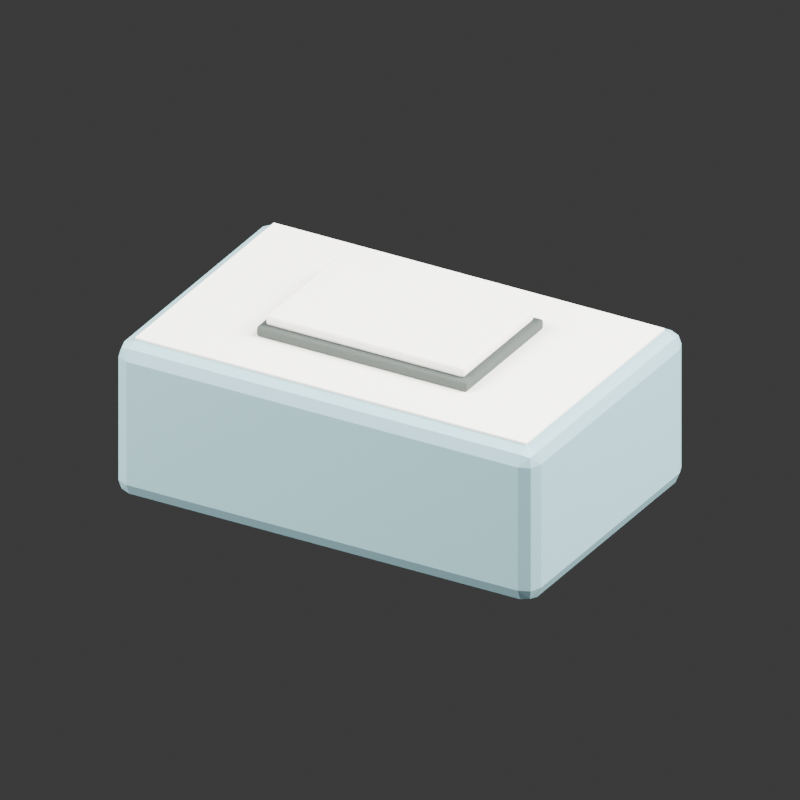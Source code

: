 # Source: review.blend  (saved by Blender 5.2.45; exported with 4.5.12 LTS)
import bpy
from mathutils import Matrix  # noqa: F401  (used for matrix-valued properties, if any)

bpy.ops.wm.read_factory_settings(use_empty=True)
scene = bpy.context.scene
scene.name = 'Scene'

# ---- collections
col_collection = bpy.data.collections.new('Collection'); scene.collection.children.link(col_collection)

# ---- materials (node trees are filled in below, after node groups)
mat_main = bpy.data.materials.new('main')
mat_paper_white = bpy.data.materials.new('paper-white')
mat_seam = bpy.data.materials.new('seam')

# ---- material node trees
mat_main.use_nodes = True; mat_main.node_tree.nodes.clear()
_N = mat_main.node_tree.nodes; _L = mat_main.node_tree.links
n0 = _N.new('ShaderNodeBsdfPrincipled'); n0.name = 'Principled BSDF'; n0.location = (-200, 100)
n0.inputs[0].default_value = (0.2542, 0.4287, 0.4678, 1.0)
n0.inputs[2].default_value = 0.42
n0.inputs[10].default_value = 0.005
n1 = _N.new('ShaderNodeOutputMaterial'); n1.name = 'Material Output'; n1.location = (200, 100)
_L.new(n0.outputs[0], n1.inputs[0])
n1.is_active_output = True
mat_paper_white.use_nodes = True; mat_paper_white.node_tree.nodes.clear()
_N = mat_paper_white.node_tree.nodes; _L = mat_paper_white.node_tree.links
n0 = _N.new('ShaderNodeBsdfPrincipled'); n0.name = 'Principled BSDF'; n0.location = (-200, 100)
n0.inputs[0].default_value = (0.8879, 0.8714, 0.807, 1.0)
n0.inputs[2].default_value = 0.85
n0.inputs[10].default_value = 0.005
n1 = _N.new('ShaderNodeOutputMaterial'); n1.name = 'Material Output'; n1.location = (200, 100)
_L.new(n0.outputs[0], n1.inputs[0])
n1.is_active_output = True
mat_seam.use_nodes = True; mat_seam.node_tree.nodes.clear()
_N = mat_seam.node_tree.nodes; _L = mat_seam.node_tree.links
n0 = _N.new('ShaderNodeBsdfPrincipled'); n0.name = 'Principled BSDF'; n0.location = (-200, 100)
n0.inputs[0].default_value = (0.05286, 0.0648, 0.05781, 1.0)
n0.inputs[2].default_value = 0.7
n0.inputs[10].default_value = 0.005
n1 = _N.new('ShaderNodeOutputMaterial'); n1.name = 'Material Output'; n1.location = (200, 100)
_L.new(n0.outputs[0], n1.inputs[0])
n1.is_active_output = True

# ---- world
world_world = bpy.data.worlds.new('World'); scene.world = world_world
world_world.use_nodes = True; world_world.node_tree.nodes.clear()
_N = world_world.node_tree.nodes; _L = world_world.node_tree.links
n0 = _N.new('ShaderNodeOutputWorld'); n0.name = 'World Output'; n0.location = (200, 100)
n1 = _N.new('ShaderNodeBackground'); n1.name = 'Background'; n1.location = (-200, 100)
n1.inputs[0].default_value = (0.05088, 0.05088, 0.05088, 1.0)
_L.new(n1.outputs[0], n0.inputs[0])
n0.is_active_output = True
world_world.color = (0.35, 0.35, 0.35)
world_world.sun_shadow_jitter_overblur = 0.0

# ---- cameras
cam_camera_001 = bpy.data.cameras.new('Camera.001')
cam_camera_001.type = 'ORTHO'
cam_camera_001.ortho_scale = 0.2805

# ---- lights
light_area = bpy.data.lights.new('Area', 'AREA')
light_area.energy = 90.0
light_area.size = 0.8
light_area.size_y = 1.0
light_area_001 = bpy.data.lights.new('Area.001', 'AREA')
light_area_001.energy = 70.0
light_area_001.size = 0.8
light_area_001.size_y = 1.0

# ---- meshes
me_cube_001 = bpy.data.meshes.new('Cube.001')
me_cube_001.from_pydata([(-0.079, -0.049, -0.0305), (-0.079, -0.055, -0.0245), (-0.085, -0.049, -0.0245), (-0.079, -0.05324, -0.02874), (-0.08246, -0.05246, -0.02796), (-0.08324, -0.05324, -0.0245), (-0.08324, -0.049, -0.02874), (-0.079, -0.055, 0.0245), (-0.079, -0.049, 0.0305), (-0.085, -0.049, 0.0245), (-0.079, -0.05324, 0.02874), (-0.08246, -0.05246, 0.02796), (-0.08324, -0.049, 0.02874), (-0.08324, -0.05324, 0.0245), (-0.079, 0.049, -0.0305), (-0.085, 0.049, -0.0245), (-0.079, 0.055, -0.0245), (-0.08324, 0.049, -0.02874), (-0.08246, 0.05246, -0.02796), (-0.08324, 0.05324, -0.0245), (-0.079, 0.05324, -0.02874), (-0.079, 0.049, 0.0305), (-0.079, 0.055, 0.0245), (-0.085, 0.049, 0.0245), (-0.079, 0.05324, 0.02874), (-0.08246, 0.05246, 0.02796), (-0.08324, 0.05324, 0.0245), (-0.08324, 0.049, 0.02874), (0.079, -0.049, -0.0305), (0.085, -0.049, -0.0245), (0.079, -0.055, -0.0245), (0.08324, -0.049, -0.02874), (0.08246, -0.05246, -0.02796), (0.08324, -0.05324, -0.0245), (0.079, -0.05324, -0.02874), (0.079, -0.049, 0.0305), (0.079, -0.055, 0.0245), (0.085, -0.049, 0.0245), (0.079, -0.05324, 0.02874), (0.08246, -0.05246, 0.02796), (0.08324, -0.05324, 0.0245), (0.08324, -0.049, 0.02874), (0.079, 0.049, -0.0305), (0.079, 0.055, -0.0245), (0.085, 0.049, -0.0245), (0.079, 0.05324, -0.02874), (0.08246, 0.05246, -0.02796), (0.08324, 0.05324, -0.0245), (0.08324, 0.049, -0.02874), (0.079, 0.049, 0.0305), (0.085, 0.049, 0.0245), (0.079, 0.055, 0.0245), (0.08324, 0.049, 0.02874), (0.08246, 0.05246, 0.02796), (0.08324, 0.05324, 0.0245), (0.079, 0.05324, 0.02874)], [], [(0, 3, 4, 6), (1, 5, 4, 3), (2, 6, 4, 5), (7, 10, 11, 13), (8, 12, 11, 10), (9, 13, 11, 12), (14, 17, 18, 20), (15, 19, 18, 17), (16, 20, 18, 19), (21, 24, 25, 27), (22, 26, 25, 24), (23, 27, 25, 26), (28, 31, 32, 34), (29, 33, 32, 31), (30, 34, 32, 33), (35, 38, 39, 41), (36, 40, 39, 38), (37, 41, 39, 40), (42, 45, 46, 48), (43, 47, 46, 45), (44, 48, 46, 47), (49, 52, 53, 55), (50, 54, 53, 52), (51, 55, 53, 54), (14, 0, 6, 17), (17, 6, 2, 15), (1, 7, 13, 5), (5, 13, 9, 2), (8, 21, 27, 12), (12, 27, 23, 9), (22, 16, 19, 26), (26, 19, 15, 23), (42, 14, 20, 45), (45, 20, 16, 43), (21, 49, 55, 24), (24, 55, 51, 22), (50, 44, 47, 54), (54, 47, 43, 51), (28, 42, 48, 31), (31, 48, 44, 29), (49, 35, 41, 52), (52, 41, 37, 50), (36, 30, 33, 40), (40, 33, 29, 37), (0, 28, 34, 3), (3, 34, 30, 1), (35, 8, 10, 38), (38, 10, 7, 36), (14, 42, 28, 0), (2, 9, 23, 15), (30, 36, 7, 1), (49, 21, 8, 35), (16, 22, 51, 43), (44, 50, 37, 29)])
_uv = me_cube_001.uv_layers.new(name='UVMap')
_uv.uv.foreach_set('vector', [0.1338, 0.7364, 0.1338, 0.75, 0.1287, 0.75, 0.125, 0.7364, 0.3996, 0.9912, 0.3996, 1.0, 0.3854, 1.0, 0.375, 0.9912, 0.3996, 0.01364, 0.375, 0.01364, 0.375, 0.005763, 0.3996, 0.0, 0.6004, 0.9912, 0.625, 0.9912, 0.625, 0.9963, 0.6004, 1.0, 0.8662, 0.7364, 0.875, 0.7364, 0.875, 0.7442, 0.8662, 0.75, 0.6004, 0.01364, 0.6004, 0.0, 0.6146, 0.0, 0.625, 0.01364, 0.1338, 0.5136, 0.125, 0.5136, 0.125, 0.5058, 0.1338, 0.5, 0.3996, 0.2364, 0.3996, 0.25, 0.3802, 0.2519, 0.375, 0.2364, 0.3996, 0.2588, 0.375, 0.2588, 0.3802, 0.2519, 0.3996, 0.25, 0.8662, 0.5136, 0.8662, 0.5, 0.8713, 0.5, 0.875, 0.5136, 0.6004, 0.2588, 0.6004, 0.25, 0.6198, 0.2471, 0.625, 0.2588, 0.6004, 0.2364, 0.625, 0.2364, 0.6198, 0.2471, 0.6004, 0.25, 0.3662, 0.7364, 0.375, 0.7364, 0.3785, 0.7493, 0.3706, 0.7544, 0.3996, 0.7364, 0.3996, 0.75, 0.3785, 0.7493, 0.375, 0.7364, 0.3996, 0.7588, 0.3706, 0.7544, 0.3785, 0.7493, 0.3996, 0.75, 0.6338, 0.7364, 0.6294, 0.7544, 0.6228, 0.7481, 0.625, 0.7364, 0.6004, 0.7588, 0.6004, 0.75, 0.6228, 0.7481, 0.6294, 0.7544, 0.6004, 0.7364, 0.625, 0.7364, 0.6228, 0.7481, 0.6004, 0.75, 0.3662, 0.5136, 0.3706, 0.4956, 0.3772, 0.5019, 0.375, 0.5136, 0.3996, 0.4912, 0.3996, 0.5, 0.3772, 0.5019, 0.3706, 0.4956, 0.3996, 0.5136, 0.375, 0.5136, 0.3772, 0.5019, 0.3996, 0.5, 0.6338, 0.5136, 0.625, 0.5136, 0.6215, 0.5007, 0.6294, 0.4956, 0.6004, 0.5136, 0.6004, 0.5, 0.6215, 0.5007, 0.625, 0.5136, 0.6004, 0.4912, 0.6294, 0.4956, 0.6215, 0.5007, 0.6004, 0.5, 0.1338, 0.5136, 0.1338, 0.7364, 0.125, 0.7364, 0.125, 0.5136, 0.375, 0.2364, 0.375, 0.01364, 0.3996, 0.01364, 0.3996, 0.2364, 0.3996, 0.9912, 0.6004, 0.9912, 0.6004, 1.0, 0.3996, 1.0, 0.3996, 0.0, 0.6004, 0.0, 0.6004, 0.01364, 0.3996, 0.01364, 0.8662, 0.7364, 0.8662, 0.5136, 0.875, 0.5136, 0.875, 0.7364, 0.625, 0.01364, 0.625, 0.2364, 0.6004, 0.2364, 0.6004, 0.01364, 0.6004, 0.2588, 0.3996, 0.2588, 0.3996, 0.25, 0.6004, 0.25, 0.6004, 0.25, 0.3996, 0.25, 0.3996, 0.2364, 0.6004, 0.2364, 0.3662, 0.5136, 0.1338, 0.5136, 0.1338, 0.5, 0.3706, 0.4956, 0.3706, 0.4956, 0.375, 0.2588, 0.3996, 0.2588, 0.3996, 0.4912, 0.8662, 0.5136, 0.6338, 0.5136, 0.6294, 0.4956, 0.8662, 0.5, 0.625, 0.2588, 0.6294, 0.4956, 0.6004, 0.4912, 0.6004, 0.2588, 0.6004, 0.5136, 0.3996, 0.5136, 0.3996, 0.5, 0.6004, 0.5, 0.6004, 0.5, 0.3996, 0.5, 0.3996, 0.4912, 0.6004, 0.4912, 0.3662, 0.7364, 0.3662, 0.5136, 0.375, 0.5136, 0.375, 0.7364, 0.375, 0.7364, 0.375, 0.5136, 0.3996, 0.5136, 0.3996, 0.7364, 0.6338, 0.5136, 0.6338, 0.7364, 0.625, 0.7364, 0.625, 0.5136, 0.625, 0.5136, 0.625, 0.7364, 0.6004, 0.7364, 0.6004, 0.5136, 0.6004, 0.7588, 0.3996, 0.7588, 0.3996, 0.75, 0.6004, 0.75, 0.6004, 0.75, 0.3996, 0.75, 0.3996, 0.7364, 0.6004, 0.7364, 0.1338, 0.7364, 0.3662, 0.7364, 0.3706, 0.7544, 0.1338, 0.75, 0.375, 0.9912, 0.3706, 0.7544, 0.3996, 0.7588, 0.3996, 0.9912, 0.6338, 0.7364, 0.8662, 0.7364, 0.8662, 0.75, 0.6294, 0.7544, 0.6294, 0.7544, 0.625, 0.9912, 0.6004, 0.9912, 0.6004, 0.7588, 0.1338, 0.5136, 0.3662, 0.5136, 0.3662, 0.7364, 0.1338, 0.7364, 0.3996, 0.01364, 0.6004, 0.01364, 0.6004, 0.2364, 0.3996, 0.2364, 0.3996, 0.7588, 0.6004, 0.7588, 0.6004, 0.9912, 0.3996, 0.9912, 0.6338, 0.5136, 0.8662, 0.5136, 0.8662, 0.7364, 0.6338, 0.7364, 0.3996, 0.2588, 0.6004, 0.2588, 0.6004, 0.4912, 0.3996, 0.4912, 0.3996, 0.5136, 0.6004, 0.5136, 0.6004, 0.7364, 0.3996, 0.7364])
me_cube_001.materials.append(mat_main)
me_cube_001.update()
me_cube_002 = bpy.data.meshes.new('Cube.002')
me_cube_002.from_pydata([(-0.0788, -0.0488, -0.0005), (-0.0788, -0.049, -0.0003), (-0.079, -0.0488, -0.0003), (-0.0788, -0.04894, -0.0004414), (-0.07892, -0.04892, -0.0004155), (-0.07894, -0.04894, -0.0003), (-0.07894, -0.0488, -0.0004414), (-0.0788, -0.049, 0.0003), (-0.0788, -0.0488, 0.0005), (-0.079, -0.0488, 0.0003), (-0.0788, -0.04894, 0.0004414), (-0.07892, -0.04892, 0.0004155), (-0.07894, -0.0488, 0.0004414), (-0.07894, -0.04894, 0.0003), (-0.0788, 0.0488, -0.0005), (-0.079, 0.0488, -0.0003), (-0.0788, 0.049, -0.0003), (-0.07894, 0.0488, -0.0004414), (-0.07892, 0.04892, -0.0004155), (-0.07894, 0.04894, -0.0003), (-0.0788, 0.04894, -0.0004414), (-0.0788, 0.0488, 0.0005), (-0.0788, 0.049, 0.0003), (-0.079, 0.0488, 0.0003), (-0.0788, 0.04894, 0.0004414), (-0.07892, 0.04892, 0.0004155), (-0.07894, 0.04894, 0.0003), (-0.07894, 0.0488, 0.0004414), (0.0788, -0.0488, -0.0005), (0.079, -0.0488, -0.0003), (0.0788, -0.049, -0.0003), (0.07894, -0.0488, -0.0004414), (0.07892, -0.04892, -0.0004155), (0.07894, -0.04894, -0.0003), (0.0788, -0.04894, -0.0004414), (0.0788, -0.0488, 0.0005), (0.0788, -0.049, 0.0003), (0.079, -0.0488, 0.0003), (0.0788, -0.04894, 0.0004414), (0.07892, -0.04892, 0.0004155), (0.07894, -0.04894, 0.0003), (0.07894, -0.0488, 0.0004414), (0.0788, 0.0488, -0.0005), (0.0788, 0.049, -0.0003), (0.079, 0.0488, -0.0003), (0.0788, 0.04894, -0.0004414), (0.07892, 0.04892, -0.0004155), (0.07894, 0.04894, -0.0003), (0.07894, 0.0488, -0.0004414), (0.0788, 0.0488, 0.0005), (0.079, 0.0488, 0.0003), (0.0788, 0.049, 0.0003), (0.07894, 0.0488, 0.0004414), (0.07892, 0.04892, 0.0004155), (0.07894, 0.04894, 0.0003), (0.0788, 0.04894, 0.0004414)], [], [(0, 3, 4, 6), (1, 5, 4, 3), (2, 6, 4, 5), (7, 10, 11, 13), (8, 12, 11, 10), (9, 13, 11, 12), (14, 17, 18, 20), (15, 19, 18, 17), (16, 20, 18, 19), (21, 24, 25, 27), (22, 26, 25, 24), (23, 27, 25, 26), (28, 31, 32, 34), (29, 33, 32, 31), (30, 34, 32, 33), (35, 38, 39, 41), (36, 40, 39, 38), (37, 41, 39, 40), (42, 45, 46, 48), (43, 47, 46, 45), (44, 48, 46, 47), (49, 52, 53, 55), (50, 54, 53, 52), (51, 55, 53, 54), (14, 0, 6, 17), (17, 6, 2, 15), (1, 7, 13, 5), (5, 13, 9, 2), (8, 21, 27, 12), (12, 27, 23, 9), (22, 16, 19, 26), (26, 19, 15, 23), (42, 14, 20, 45), (45, 20, 16, 43), (21, 49, 55, 24), (24, 55, 51, 22), (50, 44, 47, 54), (54, 47, 43, 51), (28, 42, 48, 31), (31, 48, 44, 29), (49, 35, 41, 52), (52, 41, 37, 50), (36, 30, 33, 40), (40, 33, 29, 37), (0, 28, 34, 3), (3, 34, 30, 1), (35, 8, 10, 38), (38, 10, 7, 36), (14, 42, 28, 0), (2, 9, 23, 15), (30, 36, 7, 1), (49, 21, 8, 35), (16, 22, 51, 43), (44, 50, 37, 29)])
_uv = me_cube_002.uv_layers.new(name='UVMap')
_uv.uv.foreach_set('vector', [0.1253, 0.7495, 0.1253, 0.75, 0.1251, 0.75, 0.125, 0.7495, 0.425, 0.9997, 0.425, 1.0, 0.3961, 1.0, 0.375, 0.9997, 0.425, 0.0005102, 0.375, 0.0005102, 0.375, 0.0002156, 0.425, 0.0, 0.575, 0.9997, 0.625, 0.9997, 0.625, 0.9999, 0.575, 1.0, 0.8747, 0.7495, 0.875, 0.7495, 0.875, 0.7498, 0.8747, 0.75, 0.575, 0.0005102, 0.575, 0.0, 0.6039, 0.0, 0.625, 0.0005102, 0.1253, 0.5005, 0.125, 0.5005, 0.125, 0.5002, 0.1253, 0.5, 0.425, 0.2495, 0.425, 0.25, 0.3856, 0.2501, 0.375, 0.2495, 0.425, 0.2503, 0.375, 0.2503, 0.3856, 0.2501, 0.425, 0.25, 0.8747, 0.5005, 0.8747, 0.5, 0.8749, 0.5, 0.875, 0.5005, 0.575, 0.2503, 0.575, 0.25, 0.6144, 0.2499, 0.625, 0.2503, 0.575, 0.2495, 0.625, 0.2495, 0.6144, 0.2499, 0.575, 0.25, 0.3747, 0.7495, 0.375, 0.7495, 0.382, 0.75, 0.3748, 0.7502, 0.425, 0.7495, 0.425, 0.75, 0.382, 0.75, 0.375, 0.7495, 0.425, 0.7503, 0.3748, 0.7502, 0.382, 0.75, 0.425, 0.75, 0.6253, 0.7495, 0.6252, 0.7502, 0.618, 0.7499, 0.625, 0.7495, 0.575, 0.7503, 0.575, 0.75, 0.618, 0.7499, 0.6252, 0.7502, 0.575, 0.7495, 0.625, 0.7495, 0.618, 0.7499, 0.575, 0.75, 0.3747, 0.5005, 0.3748, 0.4998, 0.382, 0.5001, 0.375, 0.5005, 0.425, 0.4997, 0.425, 0.5, 0.382, 0.5001, 0.3748, 0.4998, 0.425, 0.5005, 0.375, 0.5005, 0.382, 0.5001, 0.425, 0.5, 0.6253, 0.5005, 0.625, 0.5005, 0.618, 0.5, 0.6252, 0.4998, 0.575, 0.5005, 0.575, 0.5, 0.618, 0.5, 0.625, 0.5005, 0.575, 0.4997, 0.6252, 0.4998, 0.618, 0.5, 0.575, 0.5, 0.1253, 0.5005, 0.1253, 0.7495, 0.125, 0.7495, 0.125, 0.5005, 0.375, 0.2495, 0.375, 0.0005102, 0.425, 0.0005102, 0.425, 0.2495, 0.425, 0.9997, 0.575, 0.9997, 0.575, 1.0, 0.425, 1.0, 0.425, 0.0, 0.575, 0.0, 0.575, 0.0005102, 0.425, 0.0005102, 0.8747, 0.7495, 0.8747, 0.5005, 0.875, 0.5005, 0.875, 0.7495, 0.625, 0.0005102, 0.625, 0.2495, 0.575, 0.2495, 0.575, 0.0005102, 0.575, 0.2503, 0.425, 0.2503, 0.425, 0.25, 0.575, 0.25, 0.575, 0.25, 0.425, 0.25, 0.425, 0.2495, 0.575, 0.2495, 0.3747, 0.5005, 0.1253, 0.5005, 0.1253, 0.5, 0.3748, 0.4998, 0.3748, 0.4998, 0.375, 0.2503, 0.425, 0.2503, 0.425, 0.4997, 0.8747, 0.5005, 0.6253, 0.5005, 0.6252, 0.4998, 0.8747, 0.5, 0.625, 0.2503, 0.6252, 0.4998, 0.575, 0.4997, 0.575, 0.2503, 0.575, 0.5005, 0.425, 0.5005, 0.425, 0.5, 0.575, 0.5, 0.575, 0.5, 0.425, 0.5, 0.425, 0.4997, 0.575, 0.4997, 0.3747, 0.7495, 0.3747, 0.5005, 0.375, 0.5005, 0.375, 0.7495, 0.375, 0.7495, 0.375, 0.5005, 0.425, 0.5005, 0.425, 0.7495, 0.6253, 0.5005, 0.6253, 0.7495, 0.625, 0.7495, 0.625, 0.5005, 0.625, 0.5005, 0.625, 0.7495, 0.575, 0.7495, 0.575, 0.5005, 0.575, 0.7503, 0.425, 0.7503, 0.425, 0.75, 0.575, 0.75, 0.575, 0.75, 0.425, 0.75, 0.425, 0.7495, 0.575, 0.7495, 0.1253, 0.7495, 0.3747, 0.7495, 0.3748, 0.7502, 0.1253, 0.75, 0.375, 0.9997, 0.3748, 0.7502, 0.425, 0.7503, 0.425, 0.9997, 0.6253, 0.7495, 0.8747, 0.7495, 0.8747, 0.75, 0.6252, 0.7502, 0.6252, 0.7502, 0.625, 0.9997, 0.575, 0.9997, 0.575, 0.7503, 0.1253, 0.5005, 0.3747, 0.5005, 0.3747, 0.7495, 0.1253, 0.7495, 0.425, 0.0005102, 0.575, 0.0005102, 0.575, 0.2495, 0.425, 0.2495, 0.425, 0.7503, 0.575, 0.7503, 0.575, 0.9997, 0.425, 0.9997, 0.6253, 0.5005, 0.8747, 0.5005, 0.8747, 0.7495, 0.6253, 0.7495, 0.425, 0.2503, 0.575, 0.2503, 0.575, 0.4997, 0.425, 0.4997, 0.425, 0.5005, 0.575, 0.5005, 0.575, 0.7495, 0.425, 0.7495])
me_cube_002.materials.append(mat_paper_white)
me_cube_002.update()
me_cube_003 = bpy.data.meshes.new('Cube.003')
me_cube_003.from_pydata([(-0.0415, -0.0265, -0.002), (-0.0415, -0.0275, -0.001), (-0.0425, -0.0265, -0.001), (-0.0415, -0.02721, -0.001707), (-0.04208, -0.02708, -0.001577), (-0.04221, -0.02721, -0.001), (-0.04221, -0.0265, -0.001707), (-0.0415, -0.0275, 0.001), (-0.0415, -0.0265, 0.002), (-0.0425, -0.0265, 0.001), (-0.0415, -0.02721, 0.001707), (-0.04208, -0.02708, 0.001577), (-0.04221, -0.0265, 0.001707), (-0.04221, -0.02721, 0.001), (-0.0415, 0.0265, -0.002), (-0.0425, 0.0265, -0.001), (-0.0415, 0.0275, -0.001), (-0.04221, 0.0265, -0.001707), (-0.04208, 0.02708, -0.001577), (-0.04221, 0.02721, -0.001), (-0.0415, 0.02721, -0.001707), (-0.0415, 0.0265, 0.002), (-0.0415, 0.0275, 0.001), (-0.0425, 0.0265, 0.001), (-0.0415, 0.02721, 0.001707), (-0.04208, 0.02708, 0.001577), (-0.04221, 0.02721, 0.001), (-0.04221, 0.0265, 0.001707), (0.0415, -0.0265, -0.002), (0.0425, -0.0265, -0.001), (0.0415, -0.0275, -0.001), (0.04221, -0.0265, -0.001707), (0.04208, -0.02708, -0.001577), (0.04221, -0.02721, -0.001), (0.0415, -0.02721, -0.001707), (0.0415, -0.0265, 0.002), (0.0415, -0.0275, 0.001), (0.0425, -0.0265, 0.001), (0.0415, -0.02721, 0.001707), (0.04208, -0.02708, 0.001577), (0.04221, -0.02721, 0.001), (0.04221, -0.0265, 0.001707), (0.0415, 0.0265, -0.002), (0.0415, 0.0275, -0.001), (0.0425, 0.0265, -0.001), (0.0415, 0.02721, -0.001707), (0.04208, 0.02708, -0.001577), (0.04221, 0.02721, -0.001), (0.04221, 0.0265, -0.001707), (0.0415, 0.0265, 0.002), (0.0425, 0.0265, 0.001), (0.0415, 0.0275, 0.001), (0.04221, 0.0265, 0.001707), (0.04208, 0.02708, 0.001577), (0.04221, 0.02721, 0.001), (0.0415, 0.02721, 0.001707)], [], [(0, 3, 4, 6), (1, 5, 4, 3), (2, 6, 4, 5), (7, 10, 11, 13), (8, 12, 11, 10), (9, 13, 11, 12), (14, 17, 18, 20), (15, 19, 18, 17), (16, 20, 18, 19), (21, 24, 25, 27), (22, 26, 25, 24), (23, 27, 25, 26), (28, 31, 32, 34), (29, 33, 32, 31), (30, 34, 32, 33), (35, 38, 39, 41), (36, 40, 39, 38), (37, 41, 39, 40), (42, 45, 46, 48), (43, 47, 46, 45), (44, 48, 46, 47), (49, 52, 53, 55), (50, 54, 53, 52), (51, 55, 53, 54), (14, 0, 6, 17), (17, 6, 2, 15), (1, 7, 13, 5), (5, 13, 9, 2), (8, 21, 27, 12), (12, 27, 23, 9), (22, 16, 19, 26), (26, 19, 15, 23), (42, 14, 20, 45), (45, 20, 16, 43), (21, 49, 55, 24), (24, 55, 51, 22), (50, 44, 47, 54), (54, 47, 43, 51), (28, 42, 48, 31), (31, 48, 44, 29), (49, 35, 41, 52), (52, 41, 37, 50), (36, 30, 33, 40), (40, 33, 29, 37), (0, 28, 34, 3), (3, 34, 30, 1), (35, 8, 10, 38), (38, 10, 7, 36), (14, 42, 28, 0), (2, 9, 23, 15), (30, 36, 7, 1), (49, 21, 8, 35), (16, 22, 51, 43), (44, 50, 37, 29)])
_uv = me_cube_003.uv_layers.new(name='UVMap')
_uv.uv.foreach_set('vector', [0.1279, 0.7455, 0.1279, 0.75, 0.1262, 0.75, 0.125, 0.7455, 0.4375, 0.9971, 0.4375, 1.0, 0.4014, 1.0, 0.375, 0.9971, 0.4375, 0.004545, 0.375, 0.004545, 0.375, 0.001921, 0.4375, 0.0, 0.5625, 0.9971, 0.625, 0.9971, 0.625, 0.9988, 0.5625, 1.0, 0.8721, 0.7455, 0.875, 0.7455, 0.875, 0.7481, 0.8721, 0.75, 0.5625, 0.004545, 0.5625, 0.0, 0.5986, 0.0, 0.625, 0.004545, 0.1279, 0.5045, 0.125, 0.5045, 0.125, 0.5019, 0.1279, 0.5, 0.4375, 0.2455, 0.4375, 0.25, 0.3882, 0.2506, 0.375, 0.2455, 0.4375, 0.2529, 0.375, 0.2529, 0.3882, 0.2506, 0.4375, 0.25, 0.8721, 0.5045, 0.8721, 0.5, 0.8738, 0.5, 0.875, 0.5045, 0.5625, 0.2529, 0.5625, 0.25, 0.6118, 0.249, 0.625, 0.2529, 0.5625, 0.2455, 0.625, 0.2455, 0.6118, 0.249, 0.5625, 0.25, 0.3721, 0.7455, 0.375, 0.7455, 0.3838, 0.7498, 0.3735, 0.7515, 0.4375, 0.7455, 0.4375, 0.75, 0.3838, 0.7498, 0.375, 0.7455, 0.4375, 0.7529, 0.3735, 0.7515, 0.3838, 0.7498, 0.4375, 0.75, 0.6279, 0.7455, 0.6265, 0.7515, 0.6166, 0.7494, 0.625, 0.7455, 0.5625, 0.7529, 0.5625, 0.75, 0.6166, 0.7494, 0.6265, 0.7515, 0.5625, 0.7455, 0.625, 0.7455, 0.6166, 0.7494, 0.5625, 0.75, 0.3721, 0.5045, 0.3735, 0.4985, 0.3834, 0.5006, 0.375, 0.5045, 0.4375, 0.4971, 0.4375, 0.5, 0.3834, 0.5006, 0.3735, 0.4985, 0.4375, 0.5045, 0.375, 0.5045, 0.3834, 0.5006, 0.4375, 0.5, 0.6279, 0.5045, 0.625, 0.5045, 0.6162, 0.5002, 0.6265, 0.4985, 0.5625, 0.5045, 0.5625, 0.5, 0.6162, 0.5002, 0.625, 0.5045, 0.5625, 0.4971, 0.6265, 0.4985, 0.6162, 0.5002, 0.5625, 0.5, 0.1279, 0.5045, 0.1279, 0.7455, 0.125, 0.7455, 0.125, 0.5045, 0.375, 0.2455, 0.375, 0.004545, 0.4375, 0.004545, 0.4375, 0.2455, 0.4375, 0.9971, 0.5625, 0.9971, 0.5625, 1.0, 0.4375, 1.0, 0.4375, 0.0, 0.5625, 0.0, 0.5625, 0.004545, 0.4375, 0.004545, 0.8721, 0.7455, 0.8721, 0.5045, 0.875, 0.5045, 0.875, 0.7455, 0.625, 0.004545, 0.625, 0.2455, 0.5625, 0.2455, 0.5625, 0.004545, 0.5625, 0.2529, 0.4375, 0.2529, 0.4375, 0.25, 0.5625, 0.25, 0.5625, 0.25, 0.4375, 0.25, 0.4375, 0.2455, 0.5625, 0.2455, 0.3721, 0.5045, 0.1279, 0.5045, 0.1279, 0.5, 0.3735, 0.4985, 0.3735, 0.4985, 0.375, 0.2529, 0.4375, 0.2529, 0.4375, 0.4971, 0.8721, 0.5045, 0.6279, 0.5045, 0.6265, 0.4985, 0.8721, 0.5, 0.625, 0.2529, 0.6265, 0.4985, 0.5625, 0.4971, 0.5625, 0.2529, 0.5625, 0.5045, 0.4375, 0.5045, 0.4375, 0.5, 0.5625, 0.5, 0.5625, 0.5, 0.4375, 0.5, 0.4375, 0.4971, 0.5625, 0.4971, 0.3721, 0.7455, 0.3721, 0.5045, 0.375, 0.5045, 0.375, 0.7455, 0.375, 0.7455, 0.375, 0.5045, 0.4375, 0.5045, 0.4375, 0.7455, 0.6279, 0.5045, 0.6279, 0.7455, 0.625, 0.7455, 0.625, 0.5045, 0.625, 0.5045, 0.625, 0.7455, 0.5625, 0.7455, 0.5625, 0.5045, 0.5625, 0.7529, 0.4375, 0.7529, 0.4375, 0.75, 0.5625, 0.75, 0.5625, 0.75, 0.4375, 0.75, 0.4375, 0.7455, 0.5625, 0.7455, 0.1279, 0.7455, 0.3721, 0.7455, 0.3735, 0.7515, 0.1279, 0.75, 0.375, 0.9971, 0.3735, 0.7515, 0.4375, 0.7529, 0.4375, 0.9971, 0.6279, 0.7455, 0.8721, 0.7455, 0.8721, 0.75, 0.6265, 0.7515, 0.6265, 0.7515, 0.625, 0.9971, 0.5625, 0.9971, 0.5625, 0.7529, 0.1279, 0.5045, 0.3721, 0.5045, 0.3721, 0.7455, 0.1279, 0.7455, 0.4375, 0.004545, 0.5625, 0.004545, 0.5625, 0.2455, 0.4375, 0.2455, 0.4375, 0.7529, 0.5625, 0.7529, 0.5625, 0.9971, 0.4375, 0.9971, 0.6279, 0.5045, 0.8721, 0.5045, 0.8721, 0.7455, 0.6279, 0.7455, 0.4375, 0.2529, 0.5625, 0.2529, 0.5625, 0.4971, 0.4375, 0.4971, 0.4375, 0.5045, 0.5625, 0.5045, 0.5625, 0.7455, 0.4375, 0.7455])
me_cube_003.materials.append(mat_seam)
me_cube_003.update()
me_cube_004 = bpy.data.meshes.new('Cube.004')
me_cube_004.from_pydata([(-0.039, -0.024, -0.002), (-0.039, -0.025, -0.001), (-0.04, -0.024, -0.001), (-0.039, -0.02471, -0.001707), (-0.03958, -0.02458, -0.001577), (-0.03971, -0.02471, -0.001), (-0.03971, -0.024, -0.001707), (-0.039, -0.025, 0.001), (-0.039, -0.024, 0.002), (-0.04, -0.024, 0.001), (-0.039, -0.02471, 0.001707), (-0.03958, -0.02458, 0.001577), (-0.03971, -0.024, 0.001707), (-0.03971, -0.02471, 0.001), (-0.039, 0.024, -0.002), (-0.04, 0.024, -0.001), (-0.039, 0.025, -0.001), (-0.03971, 0.024, -0.001707), (-0.03958, 0.02458, -0.001577), (-0.03971, 0.02471, -0.001), (-0.039, 0.02471, -0.001707), (-0.039, 0.024, 0.002), (-0.039, 0.025, 0.001), (-0.04, 0.024, 0.001), (-0.039, 0.02471, 0.001707), (-0.03958, 0.02458, 0.001577), (-0.03971, 0.02471, 0.001), (-0.03971, 0.024, 0.001707), (0.039, -0.024, -0.002), (0.04, -0.024, -0.001), (0.039, -0.025, -0.001), (0.03971, -0.024, -0.001707), (0.03958, -0.02458, -0.001577), (0.03971, -0.02471, -0.001), (0.039, -0.02471, -0.001707), (0.039, -0.024, 0.002), (0.039, -0.025, 0.001), (0.04, -0.024, 0.001), (0.039, -0.02471, 0.001707), (0.03958, -0.02458, 0.001577), (0.03971, -0.02471, 0.001), (0.03971, -0.024, 0.001707), (0.039, 0.024, -0.002), (0.039, 0.025, -0.001), (0.04, 0.024, -0.001), (0.039, 0.02471, -0.001707), (0.03958, 0.02458, -0.001577), (0.03971, 0.02471, -0.001), (0.03971, 0.024, -0.001707), (0.039, 0.024, 0.002), (0.04, 0.024, 0.001), (0.039, 0.025, 0.001), (0.03971, 0.024, 0.001707), (0.03958, 0.02458, 0.001577), (0.03971, 0.02471, 0.001), (0.039, 0.02471, 0.001707)], [], [(0, 3, 4, 6), (1, 5, 4, 3), (2, 6, 4, 5), (7, 10, 11, 13), (8, 12, 11, 10), (9, 13, 11, 12), (14, 17, 18, 20), (15, 19, 18, 17), (16, 20, 18, 19), (21, 24, 25, 27), (22, 26, 25, 24), (23, 27, 25, 26), (28, 31, 32, 34), (29, 33, 32, 31), (30, 34, 32, 33), (35, 38, 39, 41), (36, 40, 39, 38), (37, 41, 39, 40), (42, 45, 46, 48), (43, 47, 46, 45), (44, 48, 46, 47), (49, 52, 53, 55), (50, 54, 53, 52), (51, 55, 53, 54), (14, 0, 6, 17), (17, 6, 2, 15), (1, 7, 13, 5), (5, 13, 9, 2), (8, 21, 27, 12), (12, 27, 23, 9), (22, 16, 19, 26), (26, 19, 15, 23), (42, 14, 20, 45), (45, 20, 16, 43), (21, 49, 55, 24), (24, 55, 51, 22), (50, 44, 47, 54), (54, 47, 43, 51), (28, 42, 48, 31), (31, 48, 44, 29), (49, 35, 41, 52), (52, 41, 37, 50), (36, 30, 33, 40), (40, 33, 29, 37), (0, 28, 34, 3), (3, 34, 30, 1), (35, 8, 10, 38), (38, 10, 7, 36), (14, 42, 28, 0), (2, 9, 23, 15), (30, 36, 7, 1), (49, 21, 8, 35), (16, 22, 51, 43), (44, 50, 37, 29)])
_uv = me_cube_004.uv_layers.new(name='UVMap')
_uv.uv.foreach_set('vector', [0.1281, 0.745, 0.1281, 0.75, 0.1263, 0.75, 0.125, 0.745, 0.4375, 0.9969, 0.4375, 1.0, 0.4014, 1.0, 0.375, 0.9969, 0.4375, 0.005, 0.375, 0.005, 0.375, 0.002113, 0.4375, 0.0, 0.5625, 0.9969, 0.625, 0.9969, 0.625, 0.9987, 0.5625, 1.0, 0.8719, 0.745, 0.875, 0.745, 0.875, 0.7479, 0.8719, 0.75, 0.5625, 0.005, 0.5625, 0.0, 0.5986, 0.0, 0.625, 0.005, 0.1281, 0.505, 0.125, 0.505, 0.125, 0.5021, 0.1281, 0.5, 0.4375, 0.245, 0.4375, 0.25, 0.3882, 0.2507, 0.375, 0.245, 0.4375, 0.2531, 0.375, 0.2531, 0.3882, 0.2507, 0.4375, 0.25, 0.8719, 0.505, 0.8719, 0.5, 0.8737, 0.5, 0.875, 0.505, 0.5625, 0.2531, 0.5625, 0.25, 0.6118, 0.2489, 0.625, 0.2531, 0.5625, 0.245, 0.625, 0.245, 0.6118, 0.2489, 0.5625, 0.25, 0.3719, 0.745, 0.375, 0.745, 0.3838, 0.7497, 0.3734, 0.7516, 0.4375, 0.745, 0.4375, 0.75, 0.3838, 0.7497, 0.375, 0.745, 0.4375, 0.7531, 0.3734, 0.7516, 0.3838, 0.7497, 0.4375, 0.75, 0.6281, 0.745, 0.6266, 0.7516, 0.6166, 0.7493, 0.625, 0.745, 0.5625, 0.7531, 0.5625, 0.75, 0.6166, 0.7493, 0.6266, 0.7516, 0.5625, 0.745, 0.625, 0.745, 0.6166, 0.7493, 0.5625, 0.75, 0.3719, 0.505, 0.3734, 0.4984, 0.3834, 0.5007, 0.375, 0.505, 0.4375, 0.4969, 0.4375, 0.5, 0.3834, 0.5007, 0.3734, 0.4984, 0.4375, 0.505, 0.375, 0.505, 0.3834, 0.5007, 0.4375, 0.5, 0.6281, 0.505, 0.625, 0.505, 0.6162, 0.5003, 0.6266, 0.4984, 0.5625, 0.505, 0.5625, 0.5, 0.6162, 0.5003, 0.625, 0.505, 0.5625, 0.4969, 0.6266, 0.4984, 0.6162, 0.5003, 0.5625, 0.5, 0.1281, 0.505, 0.1281, 0.745, 0.125, 0.745, 0.125, 0.505, 0.375, 0.245, 0.375, 0.005, 0.4375, 0.005, 0.4375, 0.245, 0.4375, 0.9969, 0.5625, 0.9969, 0.5625, 1.0, 0.4375, 1.0, 0.4375, 0.0, 0.5625, 0.0, 0.5625, 0.005, 0.4375, 0.005, 0.8719, 0.745, 0.8719, 0.505, 0.875, 0.505, 0.875, 0.745, 0.625, 0.005, 0.625, 0.245, 0.5625, 0.245, 0.5625, 0.005, 0.5625, 0.2531, 0.4375, 0.2531, 0.4375, 0.25, 0.5625, 0.25, 0.5625, 0.25, 0.4375, 0.25, 0.4375, 0.245, 0.5625, 0.245, 0.3719, 0.505, 0.1281, 0.505, 0.1281, 0.5, 0.3734, 0.4984, 0.3734, 0.4984, 0.375, 0.2531, 0.4375, 0.2531, 0.4375, 0.4969, 0.8719, 0.505, 0.6281, 0.505, 0.6266, 0.4984, 0.8719, 0.5, 0.625, 0.2531, 0.6266, 0.4984, 0.5625, 0.4969, 0.5625, 0.2531, 0.5625, 0.505, 0.4375, 0.505, 0.4375, 0.5, 0.5625, 0.5, 0.5625, 0.5, 0.4375, 0.5, 0.4375, 0.4969, 0.5625, 0.4969, 0.3719, 0.745, 0.3719, 0.505, 0.375, 0.505, 0.375, 0.745, 0.375, 0.745, 0.375, 0.505, 0.4375, 0.505, 0.4375, 0.745, 0.6281, 0.505, 0.6281, 0.745, 0.625, 0.745, 0.625, 0.505, 0.625, 0.505, 0.625, 0.745, 0.5625, 0.745, 0.5625, 0.505, 0.5625, 0.7531, 0.4375, 0.7531, 0.4375, 0.75, 0.5625, 0.75, 0.5625, 0.75, 0.4375, 0.75, 0.4375, 0.745, 0.5625, 0.745, 0.1281, 0.745, 0.3719, 0.745, 0.3734, 0.7516, 0.1281, 0.75, 0.375, 0.9969, 0.3734, 0.7516, 0.4375, 0.7531, 0.4375, 0.9969, 0.6281, 0.745, 0.8719, 0.745, 0.8719, 0.75, 0.6266, 0.7516, 0.6266, 0.7516, 0.625, 0.9969, 0.5625, 0.9969, 0.5625, 0.7531, 0.1281, 0.505, 0.3719, 0.505, 0.3719, 0.745, 0.1281, 0.745, 0.4375, 0.005, 0.5625, 0.005, 0.5625, 0.245, 0.4375, 0.245, 0.4375, 0.7531, 0.5625, 0.7531, 0.5625, 0.9969, 0.4375, 0.9969, 0.6281, 0.505, 0.8719, 0.505, 0.8719, 0.745, 0.6281, 0.745, 0.4375, 0.2531, 0.5625, 0.2531, 0.5625, 0.4969, 0.4375, 0.4969, 0.4375, 0.505, 0.5625, 0.505, 0.5625, 0.745, 0.4375, 0.745])
me_cube_004.materials.append(mat_paper_white)
me_cube_004.update()

# ---- objects
ob_soft_body = bpy.data.objects.new('soft-body', me_cube_001)
ob_top_seal = bpy.data.objects.new('top-seal', me_cube_002)
ob_lid_frame = bpy.data.objects.new('lid-frame', me_cube_003)
ob_lid = bpy.data.objects.new('lid', me_cube_004)
ob_camera = bpy.data.objects.new('Camera', cam_camera_001)
ob_area = bpy.data.objects.new('Area', light_area)
ob_area_001 = bpy.data.objects.new('Area.001', light_area_001)

# ---- transforms, parenting, visibility, modifiers, constraints
ob_soft_body.location = (0.0, 0.0, 0.0305)
ob_top_seal.location = (0.0, 0.0, 0.0615)
ob_lid_frame.location = (0.0, 0.0, 0.064)
ob_lid.location = (0.0, 0.0, 0.068)
ob_camera.location = (0.204, -0.357, 0.256)
ob_camera.rotation_euler = (1.078, 1.238e-08, 0.5191)
ob_area.location = (-0.8, -0.8, 1.0)
ob_area.rotation_euler = (0.8646, 7.624e-08, -0.7854)
ob_area_001.location = (0.7, 0.2, 0.8)
ob_area_001.rotation_euler = (0.7606, 4.721e-09, 1.849)

# ---- collection membership
col_collection.objects.link(ob_soft_body)
col_collection.objects.link(ob_top_seal)
col_collection.objects.link(ob_lid_frame)
col_collection.objects.link(ob_lid)
col_collection.objects.link(ob_camera)
col_collection.objects.link(ob_area)
col_collection.objects.link(ob_area_001)

# ---- scene / render settings (as saved in the file)
scene.camera = ob_camera
scene.frame_start = 1; scene.frame_end = 250; scene.frame_set(1)
scene.render.engine = 'BLENDER_EEVEE_NEXT'
scene.render.resolution_x = 640
scene.render.resolution_y = 640
scene.render.bake_bias = 0.0
scene.render.bake_samples = 0
scene.render.compositor_device = 'GPU'
scene.eevee.use_volume_custom_range = False
scene.eevee.fast_gi_thickness_near = 0.1
scene.eevee.fast_gi_thickness_far = 0.0
scene.eevee.ray_tracing_options.screen_trace_thickness = 0.1
bpy.context.view_layer.update()
